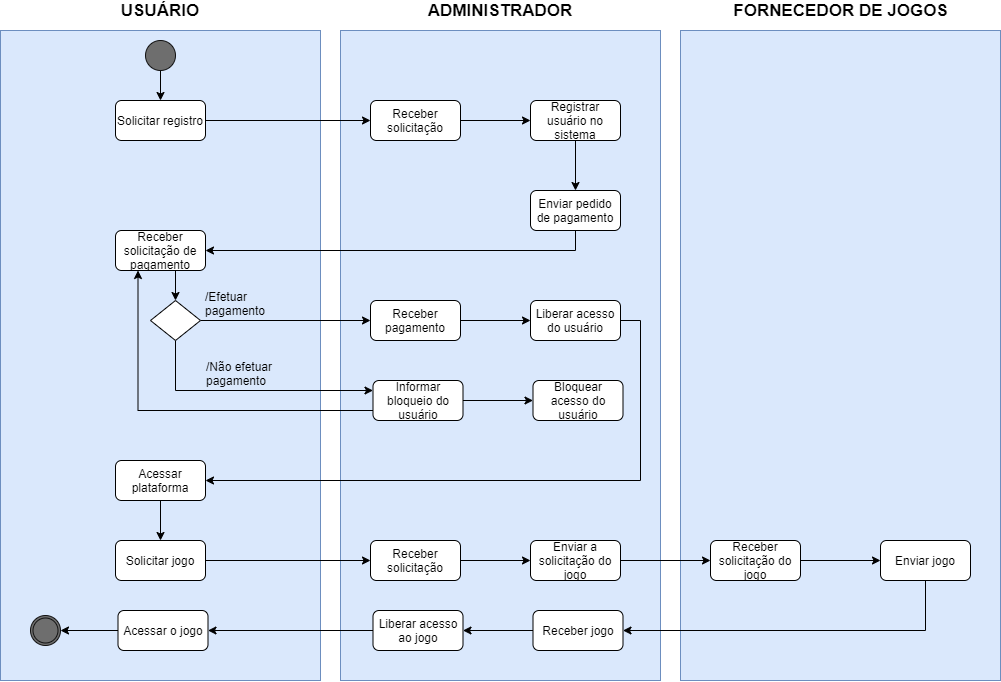

The diagram above was exported from draw.io. Its source (the exported page's mxGraphModel, read from the mxfile embedded in the PNG):
<mxGraphModel dx="2450" dy="870" grid="1" gridSize="10" guides="1" tooltips="1" connect="1" arrows="1" fold="1" page="1" pageScale="1" pageWidth="827" pageHeight="1169" math="0" shadow="0">
  <root>
    <mxCell id="SqLKzOcYYQ37siW-5Vx4-0" />
    <mxCell id="SqLKzOcYYQ37siW-5Vx4-1" parent="SqLKzOcYYQ37siW-5Vx4-0" />
    <mxCell id="SqLKzOcYYQ37siW-5Vx4-2" value="" style="rounded=0;whiteSpace=wrap;html=1;fillColor=#dae8fc;strokeColor=#6c8ebf;" vertex="1" parent="SqLKzOcYYQ37siW-5Vx4-1">
      <mxGeometry x="-570" y="120" width="320" height="650" as="geometry" />
    </mxCell>
    <mxCell id="SqLKzOcYYQ37siW-5Vx4-3" value="" style="rounded=0;whiteSpace=wrap;html=1;fillColor=#dae8fc;strokeColor=#6c8ebf;" vertex="1" parent="SqLKzOcYYQ37siW-5Vx4-1">
      <mxGeometry x="-230" y="120" width="320" height="650" as="geometry" />
    </mxCell>
    <mxCell id="SqLKzOcYYQ37siW-5Vx4-4" value="" style="rounded=0;whiteSpace=wrap;html=1;fillColor=#dae8fc;strokeColor=#6c8ebf;" vertex="1" parent="SqLKzOcYYQ37siW-5Vx4-1">
      <mxGeometry x="110" y="120" width="320" height="650" as="geometry" />
    </mxCell>
    <mxCell id="SqLKzOcYYQ37siW-5Vx4-5" value="&lt;font style=&quot;font-size: 17px&quot;&gt;USUÁRIO&lt;/font&gt;" style="text;html=1;strokeColor=none;fillColor=none;align=center;verticalAlign=middle;whiteSpace=wrap;rounded=0;fontStyle=1" vertex="1" parent="SqLKzOcYYQ37siW-5Vx4-1">
      <mxGeometry x="-465" y="90" width="110" height="20" as="geometry" />
    </mxCell>
    <mxCell id="SqLKzOcYYQ37siW-5Vx4-6" value="&lt;font style=&quot;font-size: 17px&quot;&gt;ADMINISTRADOR&lt;/font&gt;" style="text;html=1;strokeColor=none;fillColor=none;align=center;verticalAlign=middle;whiteSpace=wrap;rounded=0;fontStyle=1" vertex="1" parent="SqLKzOcYYQ37siW-5Vx4-1">
      <mxGeometry x="-125" y="90" width="110" height="20" as="geometry" />
    </mxCell>
    <mxCell id="SqLKzOcYYQ37siW-5Vx4-7" style="edgeStyle=orthogonalEdgeStyle;rounded=0;orthogonalLoop=1;jettySize=auto;html=1;exitX=1;exitY=0.5;exitDx=0;exitDy=0;entryX=0;entryY=0.5;entryDx=0;entryDy=0;" edge="1" parent="SqLKzOcYYQ37siW-5Vx4-1" source="SqLKzOcYYQ37siW-5Vx4-8" target="SqLKzOcYYQ37siW-5Vx4-12">
      <mxGeometry relative="1" as="geometry" />
    </mxCell>
    <mxCell id="SqLKzOcYYQ37siW-5Vx4-8" value="Solicitar registro" style="rounded=1;whiteSpace=wrap;html=1;" vertex="1" parent="SqLKzOcYYQ37siW-5Vx4-1">
      <mxGeometry x="-455" y="190" width="90" height="40" as="geometry" />
    </mxCell>
    <mxCell id="SqLKzOcYYQ37siW-5Vx4-9" style="edgeStyle=orthogonalEdgeStyle;rounded=0;orthogonalLoop=1;jettySize=auto;html=1;" edge="1" parent="SqLKzOcYYQ37siW-5Vx4-1" source="SqLKzOcYYQ37siW-5Vx4-10" target="SqLKzOcYYQ37siW-5Vx4-8">
      <mxGeometry relative="1" as="geometry" />
    </mxCell>
    <mxCell id="SqLKzOcYYQ37siW-5Vx4-10" value="" style="ellipse;whiteSpace=wrap;html=1;aspect=fixed;fontColor=#333333;fillColor=#6E6E6E;strokeColor=#121212;" vertex="1" parent="SqLKzOcYYQ37siW-5Vx4-1">
      <mxGeometry x="-425" y="130" width="30" height="30" as="geometry" />
    </mxCell>
    <mxCell id="SqLKzOcYYQ37siW-5Vx4-11" style="edgeStyle=orthogonalEdgeStyle;rounded=0;orthogonalLoop=1;jettySize=auto;html=1;exitX=1;exitY=0.5;exitDx=0;exitDy=0;entryX=0;entryY=0.5;entryDx=0;entryDy=0;" edge="1" parent="SqLKzOcYYQ37siW-5Vx4-1" source="SqLKzOcYYQ37siW-5Vx4-12" target="SqLKzOcYYQ37siW-5Vx4-17">
      <mxGeometry relative="1" as="geometry" />
    </mxCell>
    <mxCell id="SqLKzOcYYQ37siW-5Vx4-12" value="Receber solicitação" style="rounded=1;whiteSpace=wrap;html=1;" vertex="1" parent="SqLKzOcYYQ37siW-5Vx4-1">
      <mxGeometry x="-200" y="190" width="90" height="40" as="geometry" />
    </mxCell>
    <mxCell id="SqLKzOcYYQ37siW-5Vx4-13" value="&lt;span style=&quot;font-size: 17px&quot;&gt;FORNECEDOR DE JOGOS&lt;/span&gt;" style="text;html=1;strokeColor=none;fillColor=none;align=center;verticalAlign=middle;whiteSpace=wrap;rounded=0;fontStyle=1" vertex="1" parent="SqLKzOcYYQ37siW-5Vx4-1">
      <mxGeometry x="142.5" y="90" width="255" height="20" as="geometry" />
    </mxCell>
    <mxCell id="SqLKzOcYYQ37siW-5Vx4-14" style="edgeStyle=orthogonalEdgeStyle;rounded=0;orthogonalLoop=1;jettySize=auto;html=1;exitX=0.5;exitY=1;exitDx=0;exitDy=0;entryX=0.5;entryY=0;entryDx=0;entryDy=0;" edge="1" parent="SqLKzOcYYQ37siW-5Vx4-1" source="SqLKzOcYYQ37siW-5Vx4-15" target="SqLKzOcYYQ37siW-5Vx4-22">
      <mxGeometry relative="1" as="geometry" />
    </mxCell>
    <mxCell id="SqLKzOcYYQ37siW-5Vx4-15" value="Receber&lt;br&gt;solicitação de pagamento" style="rounded=1;whiteSpace=wrap;html=1;" vertex="1" parent="SqLKzOcYYQ37siW-5Vx4-1">
      <mxGeometry x="-455" y="320" width="90" height="40" as="geometry" />
    </mxCell>
    <mxCell id="SqLKzOcYYQ37siW-5Vx4-16" style="edgeStyle=orthogonalEdgeStyle;rounded=0;orthogonalLoop=1;jettySize=auto;html=1;exitX=0.5;exitY=1;exitDx=0;exitDy=0;" edge="1" parent="SqLKzOcYYQ37siW-5Vx4-1" source="SqLKzOcYYQ37siW-5Vx4-17" target="SqLKzOcYYQ37siW-5Vx4-19">
      <mxGeometry relative="1" as="geometry" />
    </mxCell>
    <mxCell id="SqLKzOcYYQ37siW-5Vx4-17" value="Registrar usuário no sistema" style="rounded=1;whiteSpace=wrap;html=1;" vertex="1" parent="SqLKzOcYYQ37siW-5Vx4-1">
      <mxGeometry x="-40" y="190" width="90" height="40" as="geometry" />
    </mxCell>
    <mxCell id="SqLKzOcYYQ37siW-5Vx4-18" style="edgeStyle=orthogonalEdgeStyle;rounded=0;orthogonalLoop=1;jettySize=auto;html=1;exitX=0.5;exitY=1;exitDx=0;exitDy=0;" edge="1" parent="SqLKzOcYYQ37siW-5Vx4-1" source="SqLKzOcYYQ37siW-5Vx4-19" target="SqLKzOcYYQ37siW-5Vx4-15">
      <mxGeometry relative="1" as="geometry" />
    </mxCell>
    <mxCell id="SqLKzOcYYQ37siW-5Vx4-19" value="Enviar pedido de pagamento" style="rounded=1;whiteSpace=wrap;html=1;" vertex="1" parent="SqLKzOcYYQ37siW-5Vx4-1">
      <mxGeometry x="-40" y="280" width="90" height="40" as="geometry" />
    </mxCell>
    <mxCell id="SqLKzOcYYQ37siW-5Vx4-20" style="edgeStyle=orthogonalEdgeStyle;rounded=0;orthogonalLoop=1;jettySize=auto;html=1;exitX=1;exitY=0.5;exitDx=0;exitDy=0;entryX=0;entryY=0.5;entryDx=0;entryDy=0;" edge="1" parent="SqLKzOcYYQ37siW-5Vx4-1" source="SqLKzOcYYQ37siW-5Vx4-22" target="SqLKzOcYYQ37siW-5Vx4-25">
      <mxGeometry relative="1" as="geometry" />
    </mxCell>
    <mxCell id="SqLKzOcYYQ37siW-5Vx4-21" style="edgeStyle=orthogonalEdgeStyle;rounded=0;orthogonalLoop=1;jettySize=auto;html=1;exitX=0.5;exitY=1;exitDx=0;exitDy=0;entryX=0;entryY=0.25;entryDx=0;entryDy=0;" edge="1" parent="SqLKzOcYYQ37siW-5Vx4-1" source="SqLKzOcYYQ37siW-5Vx4-22" target="SqLKzOcYYQ37siW-5Vx4-31">
      <mxGeometry relative="1" as="geometry" />
    </mxCell>
    <mxCell id="SqLKzOcYYQ37siW-5Vx4-22" value="" style="rhombus;whiteSpace=wrap;html=1;" vertex="1" parent="SqLKzOcYYQ37siW-5Vx4-1">
      <mxGeometry x="-420" y="390" width="50" height="40" as="geometry" />
    </mxCell>
    <mxCell id="SqLKzOcYYQ37siW-5Vx4-23" value="&lt;div style=&quot;text-align: justify&quot;&gt;&lt;span style=&quot;font-size: 12px&quot;&gt;&lt;br&gt;&lt;/span&gt;&lt;/div&gt;&lt;div style=&quot;text-align: justify&quot;&gt;&lt;span style=&quot;font-family: &amp;#34;helvetica&amp;#34;&quot;&gt;/Efetuar pagamento&lt;/span&gt;&lt;br&gt;&lt;/div&gt;" style="text;html=1;strokeColor=none;fillColor=none;align=center;verticalAlign=middle;whiteSpace=wrap;rounded=0;" vertex="1" parent="SqLKzOcYYQ37siW-5Vx4-1">
      <mxGeometry x="-355" y="376" width="40" height="20" as="geometry" />
    </mxCell>
    <mxCell id="SqLKzOcYYQ37siW-5Vx4-24" style="edgeStyle=orthogonalEdgeStyle;rounded=0;orthogonalLoop=1;jettySize=auto;html=1;exitX=1;exitY=0.5;exitDx=0;exitDy=0;entryX=0;entryY=0.5;entryDx=0;entryDy=0;" edge="1" parent="SqLKzOcYYQ37siW-5Vx4-1" source="SqLKzOcYYQ37siW-5Vx4-25" target="SqLKzOcYYQ37siW-5Vx4-28">
      <mxGeometry relative="1" as="geometry" />
    </mxCell>
    <mxCell id="SqLKzOcYYQ37siW-5Vx4-25" value="Receber pagamento" style="rounded=1;whiteSpace=wrap;html=1;" vertex="1" parent="SqLKzOcYYQ37siW-5Vx4-1">
      <mxGeometry x="-200" y="390" width="90" height="40" as="geometry" />
    </mxCell>
    <mxCell id="SqLKzOcYYQ37siW-5Vx4-26" value="&lt;div style=&quot;text-align: justify&quot;&gt;&lt;span style=&quot;font-size: 12px&quot;&gt;&lt;br&gt;&lt;/span&gt;&lt;/div&gt;&lt;div style=&quot;text-align: left&quot;&gt;&lt;span style=&quot;font-family: &amp;#34;helvetica&amp;#34;&quot;&gt;/Não efetuar pagamento&lt;/span&gt;&lt;br&gt;&lt;/div&gt;" style="text;html=1;strokeColor=none;fillColor=none;align=center;verticalAlign=middle;whiteSpace=wrap;rounded=0;" vertex="1" parent="SqLKzOcYYQ37siW-5Vx4-1">
      <mxGeometry x="-365" y="446" width="75" height="20" as="geometry" />
    </mxCell>
    <mxCell id="SqLKzOcYYQ37siW-5Vx4-27" style="edgeStyle=orthogonalEdgeStyle;rounded=0;orthogonalLoop=1;jettySize=auto;html=1;exitX=1;exitY=0.5;exitDx=0;exitDy=0;entryX=1;entryY=0.5;entryDx=0;entryDy=0;" edge="1" parent="SqLKzOcYYQ37siW-5Vx4-1" source="SqLKzOcYYQ37siW-5Vx4-28" target="SqLKzOcYYQ37siW-5Vx4-34">
      <mxGeometry relative="1" as="geometry" />
    </mxCell>
    <mxCell id="SqLKzOcYYQ37siW-5Vx4-28" value="Liberar acesso do usuário" style="rounded=1;whiteSpace=wrap;html=1;" vertex="1" parent="SqLKzOcYYQ37siW-5Vx4-1">
      <mxGeometry x="-40" y="390" width="90" height="40" as="geometry" />
    </mxCell>
    <mxCell id="SqLKzOcYYQ37siW-5Vx4-29" style="edgeStyle=orthogonalEdgeStyle;rounded=0;orthogonalLoop=1;jettySize=auto;html=1;exitX=0;exitY=0.75;exitDx=0;exitDy=0;entryX=0.25;entryY=1;entryDx=0;entryDy=0;" edge="1" parent="SqLKzOcYYQ37siW-5Vx4-1" source="SqLKzOcYYQ37siW-5Vx4-31" target="SqLKzOcYYQ37siW-5Vx4-15">
      <mxGeometry relative="1" as="geometry" />
    </mxCell>
    <mxCell id="SqLKzOcYYQ37siW-5Vx4-30" style="edgeStyle=orthogonalEdgeStyle;rounded=0;orthogonalLoop=1;jettySize=auto;html=1;exitX=1;exitY=0.5;exitDx=0;exitDy=0;entryX=0;entryY=0.5;entryDx=0;entryDy=0;" edge="1" parent="SqLKzOcYYQ37siW-5Vx4-1" source="SqLKzOcYYQ37siW-5Vx4-31" target="SqLKzOcYYQ37siW-5Vx4-32">
      <mxGeometry relative="1" as="geometry" />
    </mxCell>
    <mxCell id="SqLKzOcYYQ37siW-5Vx4-31" value="Informar bloqueio do usuário" style="rounded=1;whiteSpace=wrap;html=1;align=center;" vertex="1" parent="SqLKzOcYYQ37siW-5Vx4-1">
      <mxGeometry x="-197.5" y="470" width="90" height="40" as="geometry" />
    </mxCell>
    <mxCell id="SqLKzOcYYQ37siW-5Vx4-32" value="Bloquear acesso do usuário" style="rounded=1;whiteSpace=wrap;html=1;" vertex="1" parent="SqLKzOcYYQ37siW-5Vx4-1">
      <mxGeometry x="-37.5" y="470" width="90" height="40" as="geometry" />
    </mxCell>
    <mxCell id="SqLKzOcYYQ37siW-5Vx4-33" style="edgeStyle=orthogonalEdgeStyle;rounded=0;orthogonalLoop=1;jettySize=auto;html=1;exitX=0.5;exitY=1;exitDx=0;exitDy=0;entryX=0.5;entryY=0;entryDx=0;entryDy=0;" edge="1" parent="SqLKzOcYYQ37siW-5Vx4-1" source="SqLKzOcYYQ37siW-5Vx4-34" target="SqLKzOcYYQ37siW-5Vx4-36">
      <mxGeometry relative="1" as="geometry" />
    </mxCell>
    <mxCell id="SqLKzOcYYQ37siW-5Vx4-34" value="Acessar plataforma" style="rounded=1;whiteSpace=wrap;html=1;" vertex="1" parent="SqLKzOcYYQ37siW-5Vx4-1">
      <mxGeometry x="-455" y="550" width="90" height="40" as="geometry" />
    </mxCell>
    <mxCell id="SqLKzOcYYQ37siW-5Vx4-35" style="edgeStyle=orthogonalEdgeStyle;rounded=0;orthogonalLoop=1;jettySize=auto;html=1;exitX=1;exitY=0.5;exitDx=0;exitDy=0;entryX=0;entryY=0.5;entryDx=0;entryDy=0;" edge="1" parent="SqLKzOcYYQ37siW-5Vx4-1" source="SqLKzOcYYQ37siW-5Vx4-36" target="SqLKzOcYYQ37siW-5Vx4-38">
      <mxGeometry relative="1" as="geometry" />
    </mxCell>
    <mxCell id="SqLKzOcYYQ37siW-5Vx4-36" value="Solicitar jogo" style="rounded=1;whiteSpace=wrap;html=1;" vertex="1" parent="SqLKzOcYYQ37siW-5Vx4-1">
      <mxGeometry x="-455" y="630" width="90" height="40" as="geometry" />
    </mxCell>
    <mxCell id="SqLKzOcYYQ37siW-5Vx4-37" style="edgeStyle=orthogonalEdgeStyle;rounded=0;orthogonalLoop=1;jettySize=auto;html=1;exitX=1;exitY=0.5;exitDx=0;exitDy=0;entryX=0;entryY=0.5;entryDx=0;entryDy=0;" edge="1" parent="SqLKzOcYYQ37siW-5Vx4-1" source="SqLKzOcYYQ37siW-5Vx4-38" target="SqLKzOcYYQ37siW-5Vx4-40">
      <mxGeometry relative="1" as="geometry" />
    </mxCell>
    <mxCell id="SqLKzOcYYQ37siW-5Vx4-38" value="Receber solicitação" style="rounded=1;whiteSpace=wrap;html=1;" vertex="1" parent="SqLKzOcYYQ37siW-5Vx4-1">
      <mxGeometry x="-200" y="630" width="90" height="40" as="geometry" />
    </mxCell>
    <mxCell id="SqLKzOcYYQ37siW-5Vx4-39" style="edgeStyle=orthogonalEdgeStyle;rounded=0;orthogonalLoop=1;jettySize=auto;html=1;exitX=1;exitY=0.5;exitDx=0;exitDy=0;" edge="1" parent="SqLKzOcYYQ37siW-5Vx4-1" source="SqLKzOcYYQ37siW-5Vx4-40" target="SqLKzOcYYQ37siW-5Vx4-42">
      <mxGeometry relative="1" as="geometry" />
    </mxCell>
    <mxCell id="SqLKzOcYYQ37siW-5Vx4-40" value="Enviar a solicitação do jogo" style="rounded=1;whiteSpace=wrap;html=1;" vertex="1" parent="SqLKzOcYYQ37siW-5Vx4-1">
      <mxGeometry x="-40" y="630" width="90" height="40" as="geometry" />
    </mxCell>
    <mxCell id="SqLKzOcYYQ37siW-5Vx4-41" style="edgeStyle=orthogonalEdgeStyle;rounded=0;orthogonalLoop=1;jettySize=auto;html=1;exitX=1;exitY=0.5;exitDx=0;exitDy=0;entryX=0;entryY=0.5;entryDx=0;entryDy=0;" edge="1" parent="SqLKzOcYYQ37siW-5Vx4-1" source="SqLKzOcYYQ37siW-5Vx4-42" target="SqLKzOcYYQ37siW-5Vx4-44">
      <mxGeometry relative="1" as="geometry" />
    </mxCell>
    <mxCell id="SqLKzOcYYQ37siW-5Vx4-42" value="Receber solicitação do jogo" style="rounded=1;whiteSpace=wrap;html=1;" vertex="1" parent="SqLKzOcYYQ37siW-5Vx4-1">
      <mxGeometry x="140" y="630" width="90" height="40" as="geometry" />
    </mxCell>
    <mxCell id="SqLKzOcYYQ37siW-5Vx4-43" style="edgeStyle=orthogonalEdgeStyle;rounded=0;orthogonalLoop=1;jettySize=auto;html=1;exitX=0.5;exitY=1;exitDx=0;exitDy=0;entryX=1;entryY=0.5;entryDx=0;entryDy=0;" edge="1" parent="SqLKzOcYYQ37siW-5Vx4-1" source="SqLKzOcYYQ37siW-5Vx4-44" target="SqLKzOcYYQ37siW-5Vx4-46">
      <mxGeometry relative="1" as="geometry" />
    </mxCell>
    <mxCell id="SqLKzOcYYQ37siW-5Vx4-44" value="Enviar jogo" style="rounded=1;whiteSpace=wrap;html=1;" vertex="1" parent="SqLKzOcYYQ37siW-5Vx4-1">
      <mxGeometry x="310" y="630" width="90" height="40" as="geometry" />
    </mxCell>
    <mxCell id="SqLKzOcYYQ37siW-5Vx4-45" style="edgeStyle=orthogonalEdgeStyle;rounded=0;orthogonalLoop=1;jettySize=auto;html=1;exitX=0;exitY=0.5;exitDx=0;exitDy=0;entryX=1;entryY=0.5;entryDx=0;entryDy=0;" edge="1" parent="SqLKzOcYYQ37siW-5Vx4-1" source="SqLKzOcYYQ37siW-5Vx4-46" target="SqLKzOcYYQ37siW-5Vx4-48">
      <mxGeometry relative="1" as="geometry" />
    </mxCell>
    <mxCell id="SqLKzOcYYQ37siW-5Vx4-46" value="Receber jogo" style="rounded=1;whiteSpace=wrap;html=1;" vertex="1" parent="SqLKzOcYYQ37siW-5Vx4-1">
      <mxGeometry x="-37.5" y="700" width="90" height="40" as="geometry" />
    </mxCell>
    <mxCell id="SqLKzOcYYQ37siW-5Vx4-47" style="edgeStyle=orthogonalEdgeStyle;rounded=0;orthogonalLoop=1;jettySize=auto;html=1;exitX=0;exitY=0.5;exitDx=0;exitDy=0;entryX=1;entryY=0.5;entryDx=0;entryDy=0;" edge="1" parent="SqLKzOcYYQ37siW-5Vx4-1" source="SqLKzOcYYQ37siW-5Vx4-48" target="SqLKzOcYYQ37siW-5Vx4-50">
      <mxGeometry relative="1" as="geometry" />
    </mxCell>
    <mxCell id="SqLKzOcYYQ37siW-5Vx4-48" value="Liberar acesso ao jogo" style="rounded=1;whiteSpace=wrap;html=1;" vertex="1" parent="SqLKzOcYYQ37siW-5Vx4-1">
      <mxGeometry x="-197.5" y="700" width="90" height="40" as="geometry" />
    </mxCell>
    <mxCell id="SqLKzOcYYQ37siW-5Vx4-49" style="edgeStyle=orthogonalEdgeStyle;rounded=0;orthogonalLoop=1;jettySize=auto;html=1;exitX=0;exitY=0.5;exitDx=0;exitDy=0;entryX=1;entryY=0.5;entryDx=0;entryDy=0;" edge="1" parent="SqLKzOcYYQ37siW-5Vx4-1" source="SqLKzOcYYQ37siW-5Vx4-50" target="SqLKzOcYYQ37siW-5Vx4-51">
      <mxGeometry relative="1" as="geometry" />
    </mxCell>
    <mxCell id="SqLKzOcYYQ37siW-5Vx4-50" value="Acessar o jogo" style="rounded=1;whiteSpace=wrap;html=1;" vertex="1" parent="SqLKzOcYYQ37siW-5Vx4-1">
      <mxGeometry x="-452.5" y="700" width="90" height="40" as="geometry" />
    </mxCell>
    <mxCell id="SqLKzOcYYQ37siW-5Vx4-51" value="" style="ellipse;whiteSpace=wrap;html=1;aspect=fixed;fontColor=#333333;fillColor=#6E6E6E;strokeColor=#121212;" vertex="1" parent="SqLKzOcYYQ37siW-5Vx4-1">
      <mxGeometry x="-540" y="705" width="30" height="30" as="geometry" />
    </mxCell>
    <mxCell id="SqLKzOcYYQ37siW-5Vx4-52" value="" style="ellipse;whiteSpace=wrap;html=1;aspect=fixed;fontColor=#333333;fillColor=#6E6E6E;strokeColor=#121212;" vertex="1" parent="SqLKzOcYYQ37siW-5Vx4-1">
      <mxGeometry x="-537.5" y="707.5" width="25" height="25" as="geometry" />
    </mxCell>
  </root>
</mxGraphModel>